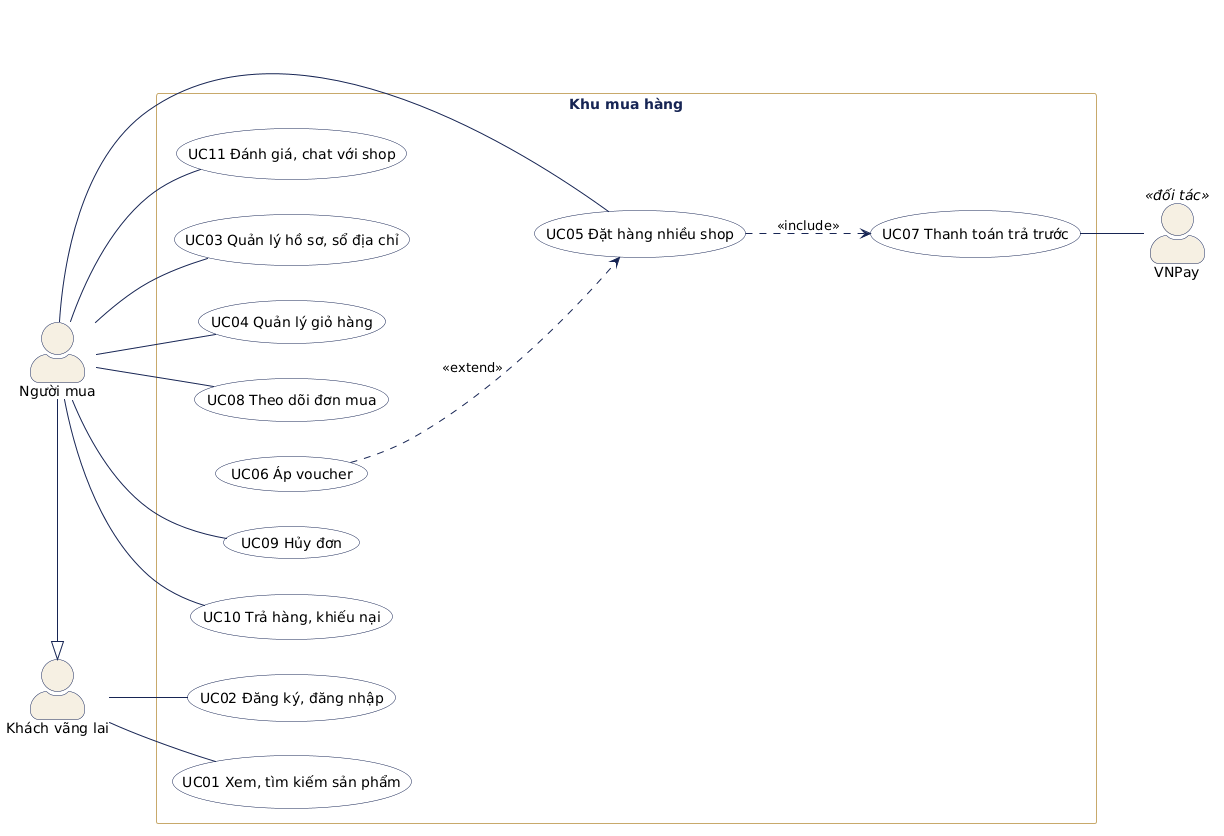

The diagram above was rendered by PlantUML. Its source (embedded in the PNG):
@startuml 14a-usecase-nguoi-mua
' Use case phân rã: khách vãng lai và người mua.
!include style.iuml
left to right direction

actor "Khách vãng lai" as Guest
actor "Người mua" as Buyer
actor "VNPay" as VNPay <<đối tác>>
Buyer -|> Guest

rectangle "Khu mua hàng" {
  usecase "UC01 Xem, tìm kiếm sản phẩm" as UC01
  usecase "UC02 Đăng ký, đăng nhập" as UC02
  usecase "UC03 Quản lý hồ sơ, sổ địa chỉ" as UC03
  usecase "UC04 Quản lý giỏ hàng" as UC04
  usecase "UC05 Đặt hàng nhiều shop" as UC05
  usecase "UC06 Áp voucher" as UC06
  usecase "UC07 Thanh toán trả trước" as UC07
  usecase "UC08 Theo dõi đơn mua" as UC08
  usecase "UC09 Hủy đơn" as UC09
  usecase "UC10 Trả hàng, khiếu nại" as UC10
  usecase "UC11 Đánh giá, chat với shop" as UC11
}

Guest -- UC01
Guest -- UC02
Buyer -- UC03
Buyer -- UC04
Buyer -- UC05
Buyer -- UC08
Buyer -- UC09
Buyer -- UC10
Buyer -- UC11

UC05 ..> UC07 : <<include>>
UC06 ..> UC05 : <<extend>>
UC07 -- VNPay

@enduml